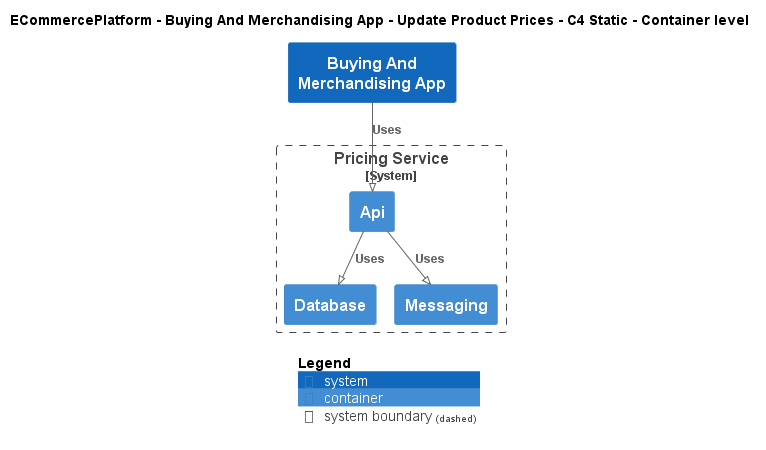

The diagram above was rendered by PlantUML. Its source (embedded in the PNG):
@startuml
!pragma layout smetana
!include ..\..\..\..\..\.c4s\C4_Container.puml

AddElementTag("c4interflow:lifecycle:new", $bgColor=green, $fontColor=#ffffff, $borderColor=green, $shadowing="False")
AddElementTag("c4interflow:lifecycle:changed", $bgColor=orange, $fontColor=#ffffff, $borderColor=orange, $shadowing="False")
AddElementTag("c4interflow:lifecycle:removed", $bgColor=red, $fontColor=#ffffff, $borderColor=red, $shadowing="False")

AddRelTag("c4interflow:lifecycle:new", $textColor=green, $lineColor=green)
AddRelTag("c4interflow:lifecycle:changed", $textColor=orange, $lineColor=orange)
AddRelTag("c4interflow:lifecycle:removed", $textColor=red, $lineColor=red)

SHOW_PERSON_PORTRAIT()
LAYOUT_TOP_DOWN()

skinparam linetype polyline

title ECommercePlatform - Buying And Merchandising App - Update Product Prices - C4 Static - Container level

System(ECommercePlatform.SoftwareSystems.BuyingAndMerchandisingApp, "Buying And Merchandising App", "")

System_Boundary(ECommercePlatform.SoftwareSystems.PricingService, "Pricing Service") {
    Container(ECommercePlatform.SoftwareSystems.PricingService.Containers.Api, "Api", "", "")
    Container(ECommercePlatform.SoftwareSystems.PricingService.Containers.Database, "Database", "", "")
    Container(ECommercePlatform.SoftwareSystems.PricingService.Containers.Messaging, "Messaging", "", "")
}

Rel(ECommercePlatform.SoftwareSystems.BuyingAndMerchandisingApp, ECommercePlatform.SoftwareSystems.PricingService.Containers.Api, "Uses")
Rel(ECommercePlatform.SoftwareSystems.PricingService.Containers.Api, ECommercePlatform.SoftwareSystems.PricingService.Containers.Database, "Uses")
Rel(ECommercePlatform.SoftwareSystems.PricingService.Containers.Api, ECommercePlatform.SoftwareSystems.PricingService.Containers.Messaging, "Uses")


SHOW_LEGEND()
@enduml